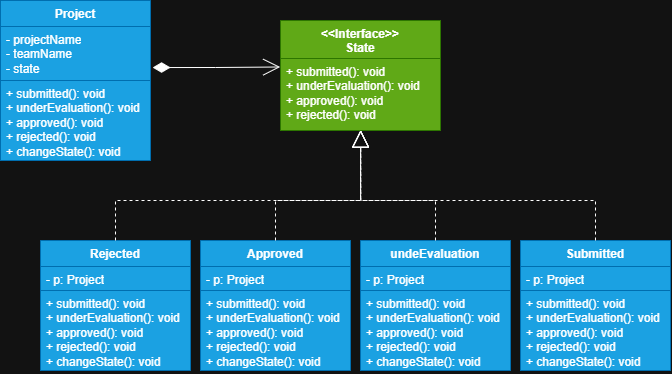

The diagram above was exported from draw.io. Its source (the exported page's mxGraphModel, read from the mxfile embedded in the PNG):
<mxGraphModel dx="1365" dy="615" grid="1" gridSize="10" guides="1" tooltips="1" connect="1" arrows="1" fold="1" page="1" pageScale="1" pageWidth="3300" pageHeight="4681" math="0" shadow="0">
  <root>
    <mxCell id="0" />
    <mxCell id="1" parent="0" />
    <mxCell id="mZfKu99xSFKhe9NWhduZ-1" value="Project" style="swimlane;fontStyle=1;align=center;verticalAlign=top;childLayout=stackLayout;horizontal=1;startSize=26;horizontalStack=0;resizeParent=1;resizeParentMax=0;resizeLast=0;collapsible=1;marginBottom=0;whiteSpace=wrap;html=1;fillColor=#1ba1e2;fontColor=#ffffff;strokeColor=#006EAF;" parent="1" vertex="1">
      <mxGeometry x="880" y="240" width="150" height="160" as="geometry" />
    </mxCell>
    <mxCell id="mZfKu99xSFKhe9NWhduZ-2" value="&lt;div&gt;- projectName&lt;/div&gt;&lt;div&gt;- teamName&lt;/div&gt;&lt;div&gt;- state&lt;/div&gt;" style="text;strokeColor=#006EAF;fillColor=#1ba1e2;align=left;verticalAlign=top;spacingLeft=4;spacingRight=4;overflow=hidden;rotatable=0;points=[[0,0.5],[1,0.5]];portConstraint=eastwest;whiteSpace=wrap;html=1;fontColor=#ffffff;" parent="mZfKu99xSFKhe9NWhduZ-1" vertex="1">
      <mxGeometry y="26" width="150" height="54" as="geometry" />
    </mxCell>
    <mxCell id="mZfKu99xSFKhe9NWhduZ-4" value="+ submitted(): void&lt;div&gt;+ underEvaluation(): void&lt;/div&gt;&lt;div&gt;+ approved(): void&lt;/div&gt;&lt;div&gt;+ rejected(): void&lt;/div&gt;&lt;div&gt;+ changeState(): void&lt;/div&gt;" style="text;strokeColor=#006EAF;fillColor=#1ba1e2;align=left;verticalAlign=top;spacingLeft=4;spacingRight=4;overflow=hidden;rotatable=0;points=[[0,0.5],[1,0.5]];portConstraint=eastwest;whiteSpace=wrap;html=1;fontColor=#ffffff;" parent="mZfKu99xSFKhe9NWhduZ-1" vertex="1">
      <mxGeometry y="80" width="150" height="80" as="geometry" />
    </mxCell>
    <mxCell id="mZfKu99xSFKhe9NWhduZ-5" value="&amp;lt;&amp;lt;Interface&amp;gt;&amp;gt;&lt;div&gt;State&lt;/div&gt;" style="swimlane;fontStyle=1;align=center;verticalAlign=top;childLayout=stackLayout;horizontal=1;startSize=38;horizontalStack=0;resizeParent=1;resizeParentMax=0;resizeLast=0;collapsible=1;marginBottom=0;whiteSpace=wrap;html=1;fillColor=#60a917;fontColor=#ffffff;strokeColor=#2D7600;" parent="1" vertex="1">
      <mxGeometry x="1160" y="260" width="160" height="110" as="geometry" />
    </mxCell>
    <mxCell id="mZfKu99xSFKhe9NWhduZ-6" value="+ submitted(): void&lt;div&gt;+ underEvaluation(): void&lt;/div&gt;&lt;div&gt;+ approved(): void&lt;/div&gt;&lt;div&gt;+ rejected(): void&lt;/div&gt;" style="text;strokeColor=#2D7600;fillColor=#60a917;align=left;verticalAlign=top;spacingLeft=4;spacingRight=4;overflow=hidden;rotatable=0;points=[[0,0.5],[1,0.5]];portConstraint=eastwest;whiteSpace=wrap;html=1;fontColor=#ffffff;" parent="mZfKu99xSFKhe9NWhduZ-5" vertex="1">
      <mxGeometry y="38" width="160" height="72" as="geometry" />
    </mxCell>
    <mxCell id="mZfKu99xSFKhe9NWhduZ-25" style="edgeStyle=orthogonalEdgeStyle;rounded=0;orthogonalLoop=1;jettySize=auto;html=1;entryX=-0.002;entryY=0.118;entryDx=0;entryDy=0;entryPerimeter=0;endArrow=open;endFill=0;startArrow=diamondThin;startFill=1;endSize=15;startSize=15;exitX=1.014;exitY=0.76;exitDx=0;exitDy=0;exitPerimeter=0;" parent="1" source="mZfKu99xSFKhe9NWhduZ-2" target="mZfKu99xSFKhe9NWhduZ-6" edge="1">
      <mxGeometry relative="1" as="geometry" />
    </mxCell>
    <mxCell id="slTm2Oxeua-e_VzFbqia-1" value="Submitted" style="swimlane;fontStyle=1;align=center;verticalAlign=top;childLayout=stackLayout;horizontal=1;startSize=26;horizontalStack=0;resizeParent=1;resizeParentMax=0;resizeLast=0;collapsible=1;marginBottom=0;whiteSpace=wrap;html=1;fillColor=#1ba1e2;fontColor=#ffffff;strokeColor=#006EAF;" vertex="1" parent="1">
      <mxGeometry x="1400" y="480" width="150" height="130" as="geometry" />
    </mxCell>
    <mxCell id="slTm2Oxeua-e_VzFbqia-2" value="&lt;div&gt;&lt;span style=&quot;background-color: transparent;&quot;&gt;&lt;font style=&quot;color: light-dark(rgb(255, 255, 255), rgb(255, 255, 255));&quot;&gt;- p: Project&lt;/font&gt;&lt;/span&gt;&lt;/div&gt;" style="text;strokeColor=#006EAF;fillColor=#1ba1e2;align=left;verticalAlign=top;spacingLeft=4;spacingRight=4;overflow=hidden;rotatable=0;points=[[0,0.5],[1,0.5]];portConstraint=eastwest;whiteSpace=wrap;html=1;fontColor=#ffffff;" vertex="1" parent="slTm2Oxeua-e_VzFbqia-1">
      <mxGeometry y="26" width="150" height="24" as="geometry" />
    </mxCell>
    <mxCell id="slTm2Oxeua-e_VzFbqia-3" value="+ submitted(): void&lt;div&gt;+ underEvaluation(): void&lt;/div&gt;&lt;div&gt;+ approved(): void&lt;/div&gt;&lt;div&gt;+ rejected(): void&lt;/div&gt;&lt;div&gt;+ changeState(): void&lt;/div&gt;" style="text;strokeColor=#006EAF;fillColor=#1ba1e2;align=left;verticalAlign=top;spacingLeft=4;spacingRight=4;overflow=hidden;rotatable=0;points=[[0,0.5],[1,0.5]];portConstraint=eastwest;whiteSpace=wrap;html=1;fontColor=#ffffff;" vertex="1" parent="slTm2Oxeua-e_VzFbqia-1">
      <mxGeometry y="50" width="150" height="80" as="geometry" />
    </mxCell>
    <mxCell id="slTm2Oxeua-e_VzFbqia-4" value="Approved" style="swimlane;fontStyle=1;align=center;verticalAlign=top;childLayout=stackLayout;horizontal=1;startSize=26;horizontalStack=0;resizeParent=1;resizeParentMax=0;resizeLast=0;collapsible=1;marginBottom=0;whiteSpace=wrap;html=1;fillColor=#1ba1e2;fontColor=#ffffff;strokeColor=#006EAF;" vertex="1" parent="1">
      <mxGeometry x="1080" y="480" width="150" height="130" as="geometry" />
    </mxCell>
    <mxCell id="slTm2Oxeua-e_VzFbqia-5" value="&lt;span style=&quot;color: rgb(255, 255, 255);&quot;&gt;- p: Project&lt;/span&gt;" style="text;strokeColor=#006EAF;fillColor=#1ba1e2;align=left;verticalAlign=top;spacingLeft=4;spacingRight=4;overflow=hidden;rotatable=0;points=[[0,0.5],[1,0.5]];portConstraint=eastwest;whiteSpace=wrap;html=1;fontColor=#ffffff;" vertex="1" parent="slTm2Oxeua-e_VzFbqia-4">
      <mxGeometry y="26" width="150" height="24" as="geometry" />
    </mxCell>
    <mxCell id="slTm2Oxeua-e_VzFbqia-6" value="+ submitted(): void&lt;div&gt;+ underEvaluation(): void&lt;/div&gt;&lt;div&gt;+ approved(): void&lt;/div&gt;&lt;div&gt;+ rejected(): void&lt;/div&gt;&lt;div&gt;+ changeState(): void&lt;/div&gt;" style="text;strokeColor=#006EAF;fillColor=#1ba1e2;align=left;verticalAlign=top;spacingLeft=4;spacingRight=4;overflow=hidden;rotatable=0;points=[[0,0.5],[1,0.5]];portConstraint=eastwest;whiteSpace=wrap;html=1;fontColor=#ffffff;" vertex="1" parent="slTm2Oxeua-e_VzFbqia-4">
      <mxGeometry y="50" width="150" height="80" as="geometry" />
    </mxCell>
    <mxCell id="slTm2Oxeua-e_VzFbqia-7" value="undeEvaluation" style="swimlane;fontStyle=1;align=center;verticalAlign=top;childLayout=stackLayout;horizontal=1;startSize=26;horizontalStack=0;resizeParent=1;resizeParentMax=0;resizeLast=0;collapsible=1;marginBottom=0;whiteSpace=wrap;html=1;fillColor=#1ba1e2;fontColor=#ffffff;strokeColor=#006EAF;" vertex="1" parent="1">
      <mxGeometry x="1240" y="480" width="150" height="130" as="geometry" />
    </mxCell>
    <mxCell id="slTm2Oxeua-e_VzFbqia-8" value="&lt;span style=&quot;color: rgb(255, 255, 255);&quot;&gt;- p: Project&lt;/span&gt;" style="text;strokeColor=#006EAF;fillColor=#1ba1e2;align=left;verticalAlign=top;spacingLeft=4;spacingRight=4;overflow=hidden;rotatable=0;points=[[0,0.5],[1,0.5]];portConstraint=eastwest;whiteSpace=wrap;html=1;fontColor=#ffffff;" vertex="1" parent="slTm2Oxeua-e_VzFbqia-7">
      <mxGeometry y="26" width="150" height="24" as="geometry" />
    </mxCell>
    <mxCell id="slTm2Oxeua-e_VzFbqia-9" value="+ submitted(): void&lt;div&gt;+ underEvaluation(): void&lt;/div&gt;&lt;div&gt;+ approved(): void&lt;/div&gt;&lt;div&gt;+ rejected(): void&lt;/div&gt;&lt;div&gt;+ changeState(): void&lt;/div&gt;" style="text;strokeColor=#006EAF;fillColor=#1ba1e2;align=left;verticalAlign=top;spacingLeft=4;spacingRight=4;overflow=hidden;rotatable=0;points=[[0,0.5],[1,0.5]];portConstraint=eastwest;whiteSpace=wrap;html=1;fontColor=#ffffff;" vertex="1" parent="slTm2Oxeua-e_VzFbqia-7">
      <mxGeometry y="50" width="150" height="80" as="geometry" />
    </mxCell>
    <mxCell id="slTm2Oxeua-e_VzFbqia-10" value="Rejected" style="swimlane;fontStyle=1;align=center;verticalAlign=top;childLayout=stackLayout;horizontal=1;startSize=26;horizontalStack=0;resizeParent=1;resizeParentMax=0;resizeLast=0;collapsible=1;marginBottom=0;whiteSpace=wrap;html=1;fillColor=#1ba1e2;fontColor=#ffffff;strokeColor=#006EAF;" vertex="1" parent="1">
      <mxGeometry x="920" y="480" width="150" height="130" as="geometry" />
    </mxCell>
    <mxCell id="slTm2Oxeua-e_VzFbqia-11" value="&lt;span style=&quot;color: rgb(255, 255, 255);&quot;&gt;- p: Project&lt;/span&gt;" style="text;strokeColor=#006EAF;fillColor=#1ba1e2;align=left;verticalAlign=top;spacingLeft=4;spacingRight=4;overflow=hidden;rotatable=0;points=[[0,0.5],[1,0.5]];portConstraint=eastwest;whiteSpace=wrap;html=1;fontColor=#ffffff;" vertex="1" parent="slTm2Oxeua-e_VzFbqia-10">
      <mxGeometry y="26" width="150" height="24" as="geometry" />
    </mxCell>
    <mxCell id="slTm2Oxeua-e_VzFbqia-12" value="+ submitted(): void&lt;div&gt;+ underEvaluation(): void&lt;/div&gt;&lt;div&gt;+ approved(): void&lt;/div&gt;&lt;div&gt;+ rejected(): void&lt;/div&gt;&lt;div&gt;+ changeState(): void&lt;/div&gt;" style="text;strokeColor=#006EAF;fillColor=#1ba1e2;align=left;verticalAlign=top;spacingLeft=4;spacingRight=4;overflow=hidden;rotatable=0;points=[[0,0.5],[1,0.5]];portConstraint=eastwest;whiteSpace=wrap;html=1;fontColor=#ffffff;" vertex="1" parent="slTm2Oxeua-e_VzFbqia-10">
      <mxGeometry y="50" width="150" height="80" as="geometry" />
    </mxCell>
    <mxCell id="slTm2Oxeua-e_VzFbqia-13" style="edgeStyle=orthogonalEdgeStyle;rounded=0;orthogonalLoop=1;jettySize=auto;html=1;entryX=0.501;entryY=0.995;entryDx=0;entryDy=0;entryPerimeter=0;endArrow=block;endFill=0;dashed=1;endSize=15;startSize=10;strokeColor=default;align=center;verticalAlign=middle;fontFamily=Helvetica;fontSize=11;fontColor=default;labelBackgroundColor=default;" edge="1" parent="1" source="slTm2Oxeua-e_VzFbqia-10" target="mZfKu99xSFKhe9NWhduZ-6">
      <mxGeometry relative="1" as="geometry">
        <mxPoint x="1240" y="400" as="targetPoint" />
        <Array as="points">
          <mxPoint x="995" y="440" />
          <mxPoint x="1240" y="440" />
          <mxPoint x="1240" y="400" />
          <mxPoint x="1240" y="400" />
        </Array>
      </mxGeometry>
    </mxCell>
    <mxCell id="slTm2Oxeua-e_VzFbqia-14" style="edgeStyle=orthogonalEdgeStyle;rounded=0;orthogonalLoop=1;jettySize=auto;html=1;endArrow=block;endFill=0;dashed=1;endSize=15;startSize=10;strokeColor=default;align=center;verticalAlign=middle;fontFamily=Helvetica;fontSize=11;fontColor=default;labelBackgroundColor=default;entryX=0.501;entryY=0.995;entryDx=0;entryDy=0;entryPerimeter=0;" edge="1" parent="1" source="slTm2Oxeua-e_VzFbqia-4" target="mZfKu99xSFKhe9NWhduZ-6">
      <mxGeometry relative="1" as="geometry">
        <mxPoint x="1240" y="380" as="targetPoint" />
        <Array as="points">
          <mxPoint x="1155" y="440" />
          <mxPoint x="1240" y="440" />
        </Array>
      </mxGeometry>
    </mxCell>
    <mxCell id="slTm2Oxeua-e_VzFbqia-15" style="edgeStyle=orthogonalEdgeStyle;rounded=0;orthogonalLoop=1;jettySize=auto;html=1;entryX=0.501;entryY=0.995;entryDx=0;entryDy=0;entryPerimeter=0;startArrow=none;startFill=0;dashed=1;endArrow=block;endFill=0;endSize=15;startSize=10;strokeColor=default;align=center;verticalAlign=middle;fontFamily=Helvetica;fontSize=11;fontColor=default;labelBackgroundColor=default;" edge="1" parent="1" source="slTm2Oxeua-e_VzFbqia-7" target="mZfKu99xSFKhe9NWhduZ-6">
      <mxGeometry relative="1" as="geometry">
        <Array as="points">
          <mxPoint x="1315" y="440" />
          <mxPoint x="1240" y="440" />
        </Array>
      </mxGeometry>
    </mxCell>
    <mxCell id="slTm2Oxeua-e_VzFbqia-16" style="edgeStyle=orthogonalEdgeStyle;rounded=0;orthogonalLoop=1;jettySize=auto;html=1;entryX=0.501;entryY=0.995;entryDx=0;entryDy=0;entryPerimeter=0;endArrow=block;endFill=0;dashed=1;endSize=15;startSize=10;" edge="1" parent="1" source="slTm2Oxeua-e_VzFbqia-1" target="mZfKu99xSFKhe9NWhduZ-6">
      <mxGeometry relative="1" as="geometry">
        <mxPoint x="1240" y="400" as="targetPoint" />
        <Array as="points">
          <mxPoint x="1475" y="440" />
          <mxPoint x="1240" y="440" />
        </Array>
      </mxGeometry>
    </mxCell>
  </root>
</mxGraphModel>